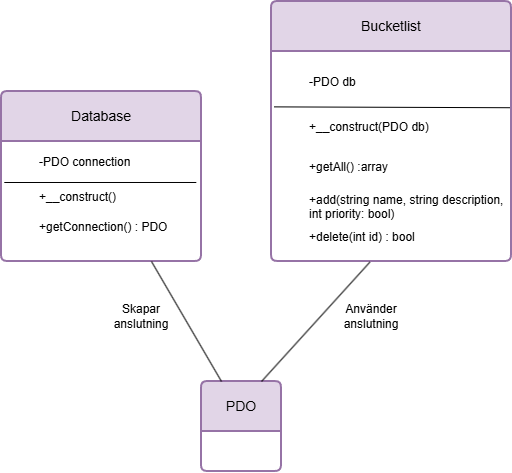

The diagram above was exported from draw.io. Its source (the exported page's mxGraphModel, read from the mxfile embedded in the PNG):
<mxGraphModel dx="830" dy="691" grid="1" gridSize="10" guides="1" tooltips="1" connect="1" arrows="1" fold="1" page="1" pageScale="1" pageWidth="850" pageHeight="1100" background="light-dark(#ffffff, #121212)" math="0" shadow="0">
  <root>
    <mxCell id="0" />
    <mxCell id="1" parent="0" />
    <mxCell id="gXNkhEeS6t4VxpNkbVGi-1" parent="1" style="swimlane;childLayout=stackLayout;horizontal=1;startSize=50;horizontalStack=0;rounded=1;fontSize=14;fontStyle=0;strokeWidth=2;resizeParent=0;resizeLast=1;shadow=0;dashed=0;align=center;arcSize=4;whiteSpace=wrap;html=1;fillColor=#e1d5e7;strokeColor=#9673a6;" value="Database" vertex="1">
      <mxGeometry height="170" width="200" x="120" y="250" as="geometry" />
    </mxCell>
    <mxCell id="gXNkhEeS6t4VxpNkbVGi-11" parent="gXNkhEeS6t4VxpNkbVGi-1" style="shape=table;startSize=0;container=1;collapsible=1;childLayout=tableLayout;fixedRows=1;rowLines=0;fontStyle=0;align=center;resizeLast=1;strokeColor=none;fillColor=none;collapsible=0;whiteSpace=wrap;html=1;" value="" vertex="1">
      <mxGeometry height="120" width="200" y="50" as="geometry" />
    </mxCell>
    <mxCell id="gXNkhEeS6t4VxpNkbVGi-12" parent="gXNkhEeS6t4VxpNkbVGi-11" style="shape=tableRow;horizontal=0;startSize=0;swimlaneHead=0;swimlaneBody=0;fillColor=none;collapsible=0;dropTarget=0;points=[[0,0.5],[1,0.5]];portConstraint=eastwest;top=0;left=0;right=0;bottom=0;" value="" vertex="1">
      <mxGeometry height="40" width="200" as="geometry" />
    </mxCell>
    <mxCell id="gXNkhEeS6t4VxpNkbVGi-13" parent="gXNkhEeS6t4VxpNkbVGi-12" style="shape=partialRectangle;connectable=0;fillColor=none;top=0;left=0;bottom=0;right=0;editable=1;overflow=hidden;" value="" vertex="1">
      <mxGeometry height="40" width="30" as="geometry">
        <mxRectangle height="40" width="30" as="alternateBounds" />
      </mxGeometry>
    </mxCell>
    <mxCell id="gXNkhEeS6t4VxpNkbVGi-14" parent="gXNkhEeS6t4VxpNkbVGi-12" style="shape=partialRectangle;connectable=0;fillColor=none;top=0;left=0;bottom=0;right=0;align=left;spacingLeft=6;overflow=hidden;" value="-PDO connection" vertex="1">
      <mxGeometry height="40" width="170" x="30" as="geometry">
        <mxRectangle height="40" width="170" as="alternateBounds" />
      </mxGeometry>
    </mxCell>
    <mxCell id="gXNkhEeS6t4VxpNkbVGi-15" parent="gXNkhEeS6t4VxpNkbVGi-11" style="shape=tableRow;horizontal=0;startSize=0;swimlaneHead=0;swimlaneBody=0;fillColor=none;collapsible=0;dropTarget=0;points=[[0,0.5],[1,0.5]];portConstraint=eastwest;top=0;left=0;right=0;bottom=0;" value="" vertex="1">
      <mxGeometry height="30" width="200" y="40" as="geometry" />
    </mxCell>
    <mxCell id="gXNkhEeS6t4VxpNkbVGi-16" parent="gXNkhEeS6t4VxpNkbVGi-15" style="shape=partialRectangle;connectable=0;fillColor=none;top=0;left=0;bottom=0;right=0;editable=1;overflow=hidden;" value="" vertex="1">
      <mxGeometry height="30" width="30" as="geometry">
        <mxRectangle height="30" width="30" as="alternateBounds" />
      </mxGeometry>
    </mxCell>
    <mxCell id="gXNkhEeS6t4VxpNkbVGi-17" parent="gXNkhEeS6t4VxpNkbVGi-15" style="shape=partialRectangle;connectable=0;fillColor=none;top=0;left=0;bottom=0;right=0;align=left;spacingLeft=6;overflow=hidden;" value="+__construct()" vertex="1">
      <mxGeometry height="30" width="170" x="30" as="geometry">
        <mxRectangle height="30" width="170" as="alternateBounds" />
      </mxGeometry>
    </mxCell>
    <mxCell id="gXNkhEeS6t4VxpNkbVGi-18" parent="gXNkhEeS6t4VxpNkbVGi-11" style="shape=tableRow;horizontal=0;startSize=0;swimlaneHead=0;swimlaneBody=0;fillColor=none;collapsible=0;dropTarget=0;points=[[0,0.5],[1,0.5]];portConstraint=eastwest;top=0;left=0;right=0;bottom=0;" value="" vertex="1">
      <mxGeometry height="30" width="200" y="70" as="geometry" />
    </mxCell>
    <mxCell id="gXNkhEeS6t4VxpNkbVGi-19" parent="gXNkhEeS6t4VxpNkbVGi-18" style="shape=partialRectangle;connectable=0;fillColor=none;top=0;left=0;bottom=0;right=0;editable=1;overflow=hidden;" value="" vertex="1">
      <mxGeometry height="30" width="30" as="geometry">
        <mxRectangle height="30" width="30" as="alternateBounds" />
      </mxGeometry>
    </mxCell>
    <mxCell id="gXNkhEeS6t4VxpNkbVGi-20" parent="gXNkhEeS6t4VxpNkbVGi-18" style="shape=partialRectangle;connectable=0;fillColor=none;top=0;left=0;bottom=0;right=0;align=left;spacingLeft=6;overflow=hidden;" value="+getConnection() : PDO" vertex="1">
      <mxGeometry height="30" width="170" x="30" as="geometry">
        <mxRectangle height="30" width="170" as="alternateBounds" />
      </mxGeometry>
    </mxCell>
    <mxCell id="gXNkhEeS6t4VxpNkbVGi-21" edge="1" parent="gXNkhEeS6t4VxpNkbVGi-11" source="gXNkhEeS6t4VxpNkbVGi-12" style="endArrow=none;html=1;rounded=0;exitX=0.014;exitY=1.025;exitDx=0;exitDy=0;exitPerimeter=0;entryX=0.974;entryY=0.033;entryDx=0;entryDy=0;entryPerimeter=0;" target="gXNkhEeS6t4VxpNkbVGi-15" value="">
      <mxGeometry relative="1" as="geometry">
        <mxPoint x="140" y="50" as="sourcePoint" />
        <mxPoint x="300" y="50" as="targetPoint" />
      </mxGeometry>
    </mxCell>
    <mxCell id="gXNkhEeS6t4VxpNkbVGi-3" parent="1" style="swimlane;childLayout=stackLayout;horizontal=1;startSize=50;horizontalStack=0;rounded=1;fontSize=14;fontStyle=0;strokeWidth=2;resizeParent=0;resizeLast=1;shadow=0;dashed=0;align=center;arcSize=4;whiteSpace=wrap;html=1;fillColor=#e1d5e7;strokeColor=#9673a6;" value="Bucketlist" vertex="1">
      <mxGeometry height="260" width="240" x="390" y="160" as="geometry" />
    </mxCell>
    <mxCell id="gXNkhEeS6t4VxpNkbVGi-22" parent="gXNkhEeS6t4VxpNkbVGi-3" style="shape=table;startSize=0;container=1;collapsible=1;childLayout=tableLayout;fixedRows=1;rowLines=0;fontStyle=0;align=center;resizeLast=1;strokeColor=none;fillColor=none;collapsible=0;whiteSpace=wrap;html=1;" value="" vertex="1">
      <mxGeometry height="210" width="240" y="50" as="geometry" />
    </mxCell>
    <mxCell id="gXNkhEeS6t4VxpNkbVGi-23" parent="gXNkhEeS6t4VxpNkbVGi-22" style="shape=tableRow;horizontal=0;startSize=0;swimlaneHead=0;swimlaneBody=0;fillColor=none;collapsible=0;dropTarget=0;points=[[0,0.5],[1,0.5]];portConstraint=eastwest;top=0;left=0;right=0;bottom=0;" value="" vertex="1">
      <mxGeometry height="60" width="240" as="geometry" />
    </mxCell>
    <mxCell id="gXNkhEeS6t4VxpNkbVGi-24" parent="gXNkhEeS6t4VxpNkbVGi-23" style="shape=partialRectangle;connectable=0;fillColor=none;top=0;left=0;bottom=0;right=0;editable=1;overflow=hidden;" value="" vertex="1">
      <mxGeometry height="60" width="30" as="geometry">
        <mxRectangle height="60" width="30" as="alternateBounds" />
      </mxGeometry>
    </mxCell>
    <mxCell id="gXNkhEeS6t4VxpNkbVGi-25" parent="gXNkhEeS6t4VxpNkbVGi-23" style="shape=partialRectangle;connectable=0;fillColor=none;top=0;left=0;bottom=0;right=0;align=left;spacingLeft=6;overflow=hidden;" value="-PDO db" vertex="1">
      <mxGeometry height="60" width="210" x="30" as="geometry">
        <mxRectangle height="60" width="210" as="alternateBounds" />
      </mxGeometry>
    </mxCell>
    <mxCell id="gXNkhEeS6t4VxpNkbVGi-30" parent="gXNkhEeS6t4VxpNkbVGi-22" style="shape=tableRow;horizontal=0;startSize=0;swimlaneHead=0;swimlaneBody=0;fillColor=none;collapsible=0;dropTarget=0;points=[[0,0.5],[1,0.5]];portConstraint=eastwest;top=0;left=0;right=0;bottom=0;" value="" vertex="1">
      <mxGeometry height="30" width="240" y="60" as="geometry" />
    </mxCell>
    <mxCell id="gXNkhEeS6t4VxpNkbVGi-31" parent="gXNkhEeS6t4VxpNkbVGi-30" style="shape=partialRectangle;connectable=0;fillColor=none;top=0;left=0;bottom=0;right=0;editable=1;overflow=hidden;" value="" vertex="1">
      <mxGeometry height="30" width="30" as="geometry">
        <mxRectangle height="30" width="30" as="alternateBounds" />
      </mxGeometry>
    </mxCell>
    <mxCell id="gXNkhEeS6t4VxpNkbVGi-32" parent="gXNkhEeS6t4VxpNkbVGi-30" style="shape=partialRectangle;connectable=0;fillColor=none;top=0;left=0;bottom=0;right=0;align=left;spacingLeft=6;overflow=hidden;" value="+__construct(PDO db)" vertex="1">
      <mxGeometry height="30" width="210" x="30" as="geometry">
        <mxRectangle height="30" width="210" as="alternateBounds" />
      </mxGeometry>
    </mxCell>
    <mxCell id="gXNkhEeS6t4VxpNkbVGi-33" parent="gXNkhEeS6t4VxpNkbVGi-22" style="shape=tableRow;horizontal=0;startSize=0;swimlaneHead=0;swimlaneBody=0;fillColor=none;collapsible=0;dropTarget=0;points=[[0,0.5],[1,0.5]];portConstraint=eastwest;top=0;left=0;right=0;bottom=0;" value="" vertex="1">
      <mxGeometry height="50" width="240" y="90" as="geometry" />
    </mxCell>
    <mxCell id="gXNkhEeS6t4VxpNkbVGi-34" parent="gXNkhEeS6t4VxpNkbVGi-33" style="shape=partialRectangle;connectable=0;fillColor=none;top=0;left=0;bottom=0;right=0;editable=1;overflow=hidden;" value="" vertex="1">
      <mxGeometry height="50" width="30" as="geometry">
        <mxRectangle height="50" width="30" as="alternateBounds" />
      </mxGeometry>
    </mxCell>
    <mxCell id="gXNkhEeS6t4VxpNkbVGi-35" parent="gXNkhEeS6t4VxpNkbVGi-33" style="shape=partialRectangle;connectable=0;fillColor=none;top=0;left=0;bottom=0;right=0;align=left;spacingLeft=6;overflow=hidden;" value="+getAll() :array" vertex="1">
      <mxGeometry height="50" width="210" x="30" as="geometry">
        <mxRectangle height="50" width="210" as="alternateBounds" />
      </mxGeometry>
    </mxCell>
    <mxCell id="gXNkhEeS6t4VxpNkbVGi-36" parent="gXNkhEeS6t4VxpNkbVGi-22" style="shape=tableRow;horizontal=0;startSize=0;swimlaneHead=0;swimlaneBody=0;fillColor=none;collapsible=0;dropTarget=0;points=[[0,0.5],[1,0.5]];portConstraint=eastwest;top=0;left=0;right=0;bottom=0;" value="" vertex="1">
      <mxGeometry height="30" width="240" y="140" as="geometry" />
    </mxCell>
    <mxCell id="gXNkhEeS6t4VxpNkbVGi-37" parent="gXNkhEeS6t4VxpNkbVGi-36" style="shape=partialRectangle;connectable=0;fillColor=none;top=0;left=0;bottom=0;right=0;editable=1;overflow=hidden;" value="" vertex="1">
      <mxGeometry height="30" width="30" as="geometry">
        <mxRectangle height="30" width="30" as="alternateBounds" />
      </mxGeometry>
    </mxCell>
    <mxCell id="gXNkhEeS6t4VxpNkbVGi-38" parent="gXNkhEeS6t4VxpNkbVGi-36" style="shape=partialRectangle;connectable=0;fillColor=none;top=0;left=0;bottom=0;right=0;align=left;spacingLeft=6;overflow=hidden;" value="+add(string name, string description, &#10;int priority: bool)" vertex="1">
      <mxGeometry height="30" width="210" x="30" as="geometry">
        <mxRectangle height="30" width="210" as="alternateBounds" />
      </mxGeometry>
    </mxCell>
    <mxCell id="gXNkhEeS6t4VxpNkbVGi-39" parent="gXNkhEeS6t4VxpNkbVGi-22" style="shape=tableRow;horizontal=0;startSize=0;swimlaneHead=0;swimlaneBody=0;fillColor=none;collapsible=0;dropTarget=0;points=[[0,0.5],[1,0.5]];portConstraint=eastwest;top=0;left=0;right=0;bottom=0;" value="" vertex="1">
      <mxGeometry height="30" width="240" y="170" as="geometry" />
    </mxCell>
    <mxCell id="gXNkhEeS6t4VxpNkbVGi-40" parent="gXNkhEeS6t4VxpNkbVGi-39" style="shape=partialRectangle;connectable=0;fillColor=none;top=0;left=0;bottom=0;right=0;editable=1;overflow=hidden;" value="" vertex="1">
      <mxGeometry height="30" width="30" as="geometry">
        <mxRectangle height="30" width="30" as="alternateBounds" />
      </mxGeometry>
    </mxCell>
    <mxCell id="gXNkhEeS6t4VxpNkbVGi-41" parent="gXNkhEeS6t4VxpNkbVGi-39" style="shape=partialRectangle;connectable=0;fillColor=none;top=0;left=0;bottom=0;right=0;align=left;spacingLeft=6;overflow=hidden;" value="+delete(int id) : bool" vertex="1">
      <mxGeometry height="30" width="210" x="30" as="geometry">
        <mxRectangle height="30" width="210" as="alternateBounds" />
      </mxGeometry>
    </mxCell>
    <mxCell id="gXNkhEeS6t4VxpNkbVGi-42" edge="1" parent="gXNkhEeS6t4VxpNkbVGi-22" source="gXNkhEeS6t4VxpNkbVGi-23" style="endArrow=none;html=1;rounded=0;entryX=0.993;entryY=0.937;entryDx=0;entryDy=0;entryPerimeter=0;exitX=0.012;exitY=0.923;exitDx=0;exitDy=0;exitPerimeter=0;" target="gXNkhEeS6t4VxpNkbVGi-23" value="">
      <mxGeometry relative="1" as="geometry">
        <mxPoint x="-120" y="70" as="sourcePoint" />
        <mxPoint x="40" y="70" as="targetPoint" />
      </mxGeometry>
    </mxCell>
    <mxCell id="gXNkhEeS6t4VxpNkbVGi-43" parent="1" style="swimlane;childLayout=stackLayout;horizontal=1;startSize=50;horizontalStack=0;rounded=1;fontSize=14;fontStyle=0;strokeWidth=2;resizeParent=0;resizeLast=1;shadow=0;dashed=0;align=center;arcSize=4;whiteSpace=wrap;html=1;fillColor=#e1d5e7;strokeColor=#9673a6;" value="PDO" vertex="1">
      <mxGeometry height="90" width="80" x="320" y="540" as="geometry" />
    </mxCell>
    <mxCell id="gXNkhEeS6t4VxpNkbVGi-45" edge="1" parent="1" source="gXNkhEeS6t4VxpNkbVGi-43" style="endArrow=none;html=1;rounded=0;entryX=0.41;entryY=1.003;entryDx=0;entryDy=0;entryPerimeter=0;exitX=0.75;exitY=0;exitDx=0;exitDy=0;" target="gXNkhEeS6t4VxpNkbVGi-22" value="">
      <mxGeometry relative="1" as="geometry">
        <mxPoint x="310" y="510" as="sourcePoint" />
        <mxPoint x="470" y="510" as="targetPoint" />
      </mxGeometry>
    </mxCell>
    <mxCell id="gXNkhEeS6t4VxpNkbVGi-46" edge="1" parent="1" source="gXNkhEeS6t4VxpNkbVGi-11" style="endArrow=none;html=1;rounded=0;entryX=0.25;entryY=0;entryDx=0;entryDy=0;exitX=0.75;exitY=1;exitDx=0;exitDy=0;" target="gXNkhEeS6t4VxpNkbVGi-43" value="">
      <mxGeometry relative="1" as="geometry">
        <mxPoint x="310" y="510" as="sourcePoint" />
        <mxPoint x="470" y="510" as="targetPoint" />
      </mxGeometry>
    </mxCell>
    <mxCell id="gXNkhEeS6t4VxpNkbVGi-53" parent="1" style="text;html=1;whiteSpace=wrap;strokeColor=none;fillColor=none;align=center;verticalAlign=middle;rounded=0;" value="Skapar anslutning" vertex="1">
      <mxGeometry height="30" width="60" x="230" y="460" as="geometry" />
    </mxCell>
    <mxCell id="gXNkhEeS6t4VxpNkbVGi-54" parent="1" style="text;html=1;whiteSpace=wrap;strokeColor=none;fillColor=none;align=center;verticalAlign=middle;rounded=0;" value="Använder anslutning" vertex="1">
      <mxGeometry height="30" width="60" x="460" y="460" as="geometry" />
    </mxCell>
  </root>
</mxGraphModel>